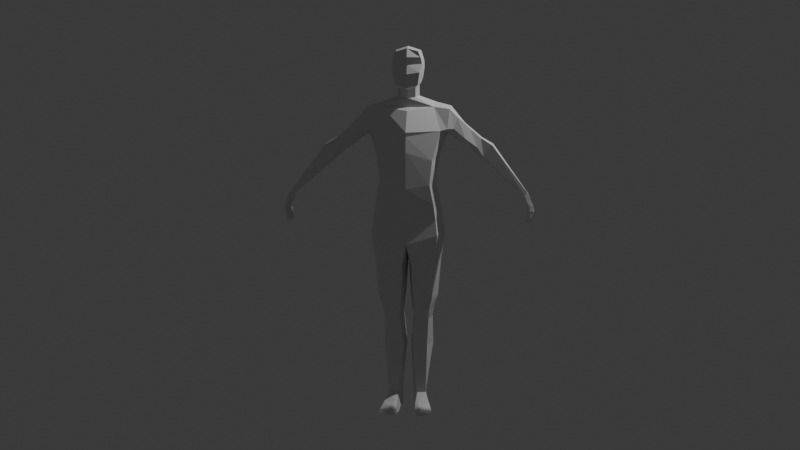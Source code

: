# Source: male2.blend  (saved by Blender 4.0.36; exported with 4.5.12 LTS)
import bpy
from mathutils import Matrix  # noqa: F401  (used for matrix-valued properties, if any)

bpy.ops.wm.read_factory_settings(use_empty=True)
scene = bpy.context.scene
scene.name = 'Scene'

# ---- collections
col_collection = bpy.data.collections.new('Collection'); scene.collection.children.link(col_collection)

# ---- materials (node trees are filled in below, after node groups)
mat_material = bpy.data.materials.new('Material')
mat_material.alpha_threshold = 0.0
mat_material.use_transparent_shadow = False
mat_material.roughness = 0.5
mat_material.line_color = (0.0, 0.0, 0.0, 1.0)

# ---- material node trees
mat_material.use_nodes = True; mat_material.node_tree.nodes.clear()
_N = mat_material.node_tree.nodes; _L = mat_material.node_tree.links
n0 = _N.new('ShaderNodeOutputMaterial'); n0.name = 'Material Output'; n0.location = (300, 300)
n1 = _N.new('ShaderNodeBsdfPrincipled'); n1.name = 'Principled BSDF'; n1.location = (10, 300)
n1.inputs[3].default_value = 1.45
_L.new(n1.outputs[0], n0.inputs[0])
n0.is_active_output = True

# ---- world
world_world = bpy.data.worlds.new('World'); scene.world = world_world
world_world.use_nodes = True; world_world.node_tree.nodes.clear()
_N = world_world.node_tree.nodes; _L = world_world.node_tree.links
n0 = _N.new('ShaderNodeOutputWorld'); n0.name = 'World Output'; n0.location = (300, 300)
n1 = _N.new('ShaderNodeBackground'); n1.name = 'Background'; n1.location = (10, 300)
n1.inputs[0].default_value = (0.05088, 0.05088, 0.05088, 1.0)
_L.new(n1.outputs[0], n0.inputs[0])
n0.is_active_output = True
world_world.color = (0.05088, 0.05088, 0.05088)
world_world.use_sun_shadow = False
world_world.sun_shadow_jitter_overblur = 0.0

# ---- cameras
cam_camera = bpy.data.cameras.new('Camera')
cam_camera.clip_end = 100.0
cam_camera.ortho_scale = 7.314

# ---- lights
light_light = bpy.data.lights.new('Light', 'POINT')
light_light.transmission_factor = 0.0
light_light.use_soft_falloff = False
light_light.energy = 1000.0
light_light.shadow_soft_size = 0.1
light_light.shadow_maximum_resolution = 0.006
light_light.use_absolute_resolution = True

# ---- meshes
me_cube = bpy.data.meshes.new('Cube')
me_cube.from_pydata([(0.3009, 0.2512, 1.306), (0.2625, 0.1642, 0.2802), (0.3149, -0.0054, 1.312), (0.3234, -0.1779, 0.1375), (0.3985, -0.1076, 1.023), (0.2307, 0.142, 0.4901), (0.2701, 0.26, 0.793), (0.346, 0.2987, 1.036), (0.0, 0.2194, 0.273), (0.0, -0.141, 1.263), (0.0, -0.2773, 0.001767), (0.0, 0.3133, 1.316), (0.3053, -0.202, 0.6681), (0.2768, -0.2155, 0.3778), (0.0, 0.3701, 1.054), (0.0, 0.3553, 0.817), (0.0, 0.1453, 0.5033), (0.0, -0.3382, 1.012), (0.0, -0.3459, 0.7749), (0.0, -0.3393, 0.3401), (0.3154, 0.2094, -0.285), (0.3698, -0.2112, -0.2316), (0.0, 0.2229, -0.3591), (0.0, -0.2797, -0.3431), (0.0, -0.2669, -0.1634), (0.35, -0.178, -0.0552), (0.0, 0.334, -0.08065), (0.289, 0.2819, -0.003417), (0.09204, -0.08843, -1.179), (0.2669, -0.08857, -1.173), (0.2407, 0.2524, -1.122), (0.04449, 0.2527, -1.117), (0.01281, 0.2409, -0.5968), (0.03227, 0.2205, -0.9737), (0.07848, -0.09404, -1.036), (0.05764, -0.174, -0.6132), (0.3323, -0.1375, -0.5841), (0.3027, -0.07871, -1.02), (0.2673, 0.2174, -0.9844), (0.2876, 0.232, -0.5499), (0.09722, -0.01635, -1.304), (0.257, -0.01645, -1.295), (0.2278, 0.2667, -1.25), (0.06977, 0.2669, -1.246), (0.05414, 0.03041, -1.624), (0.2367, 0.03027, -1.632), (0.2351, 0.3592, -1.599), (0.0412, 0.3656, -1.593), (0.2209, 0.106, -2.415), (0.06702, 0.09271, -2.414), (0.08743, 0.2631, -2.414), (0.1762, 0.2695, -2.415), (0.3433, 0.1418, 1.369), (0.3876, -0.007007, 0.2257), (0.3421, -0.08507, 0.4248), (0.3818, 0.0001761, 0.7172), (0.4576, 0.06444, 0.9488), (0.454, 0.004293, -0.2299), (-1.607e-18, -0.0284, -0.3482), (0.4229, 0.05123, -0.000616), (0.3218, 0.08187, -1.149), (0.04655, 0.08213, -1.145), (0.4065, 0.04958, -0.5542), (0.3671, 0.0705, -1.003), (0.01351, 0.03344, -0.6021), (0.03366, 0.06321, -1.002), (0.3003, 0.1251, -1.273), (0.06178, 0.1253, -1.272), (0.3043, 0.1947, -1.626), (0.02595, 0.201, -1.623), (0.2191, 0.1093, -2.211), (0.2605, -0.05957, -2.416), (0.5603, 0.2403, 1.11), (0.5183, 0.1827, 0.9731), (0.5984, 0.02892, 1.19), (0.5585, -0.02871, 1.046), (0.6024, 0.1634, 1.217), (0.5294, 0.04819, 0.9727), (1.458, 0.08989, 0.2705), (1.403, 0.0784, 0.2538), (1.455, -0.01329, 0.2739), (1.414, -0.02289, 0.2541), (1.456, 0.03242, 0.2734), (1.406, 0.02866, 0.2535), (0.7929, 0.04215, 0.7761), (0.838, 0.01989, 0.823), (0.8832, 0.06329, 0.9345), (0.8271, 0.1952, 0.8711), (0.785, 0.1472, 0.7866), (0.8886, 0.1685, 0.945), (0.4311, 0.2626, 1.228), (0.4553, 0.2391, 1.054), (0.4821, 0.093, 0.9899), (0.4793, -0.06949, 1.045), (0.5036, 0.01515, 1.285), (0.5169, 0.1545, 1.325), (0.9261, 0.04171, 0.6492), (0.9765, 0.2103, 0.7803), (0.92, 0.003768, 0.7099), (1.021, 0.03557, 0.848), (0.9186, 0.1479, 0.6925), (1.032, 0.1405, 0.8615), (0.6972, -0.04214, 0.9293), (0.7484, 0.02667, 1.052), (0.6652, 0.1664, 0.8738), (0.678, 0.1798, 1.123), (0.6645, 0.02382, 0.8535), (0.6369, 0.2541, 1.041), (0.1321, 0.1009, 1.446), (0.1336, 0.07696, 1.57), (0.09119, -0.03302, 1.565), (0.08971, 0.000408, 1.427), (0.3939, -0.1019, 1.039), (0.0, -0.3298, 0.9624), (0.0, -0.05105, 1.308), (0.07924, 0.2014, 1.456), (0.0, 0.2431, 1.464), (0.0, -0.04123, 1.419), (0.09012, 0.1775, 1.588), (0.0, 0.2191, 1.596), (0.0, -0.06638, 1.511), (0.08473, -0.1382, 1.536), (0.1294, -0.1264, 1.971), (0.1022, 0.1709, 1.643), (0.1294, 0.1851, 1.956), (0.0, 0.2097, 1.642), (0.0, 0.2138, 1.979), (0.0, -0.1693, 1.519), (0.0, -0.1588, 2.007), (0.1232, 0.06842, 1.633), (0.1527, 0.1006, 1.986), (0.153, 0.002792, 1.991), (0.0, 0.00666, 2.04), (0.0, 0.103, 2.035), (0.1711, 0.2034, 1.87), (0.1782, 0.2134, 1.794), (0.1757, -0.101, 1.823), (0.1611, -0.1176, 1.899), (0.0, 0.2648, 1.868), (0.0, 0.2757, 1.805), (0.0, -0.1767, 1.809), (0.0, -0.2021, 1.9), (0.1838, 0.002616, 1.896), (0.1917, -0.00426, 1.814), (0.1939, 0.09265, 1.797), (0.1875, 0.1074, 1.874), (0.1808, -0.02338, 1.686), (0.1491, -0.1605, 1.721), (0.0, -0.2181, 1.697), (0.1586, 0.1972, 1.699), (0.0, 0.2498, 1.708), (0.0, -0.1985, 1.537), (0.1303, -0.1497, 1.571), (0.16, -0.04452, 1.597), (0.1769, 0.07162, 1.667), (0.1194, -0.02964, -2.222), (0.2259, -0.02729, -2.221), (0.08013, -0.06602, -2.388), (0.1744, 0.2014, -2.214), (0.09145, 0.1977, -2.197), (0.06657, 0.08731, -2.198), (0.315, -0.2964, -2.376), (0.3242, -0.3284, -2.416), (0.1168, -0.3238, -2.358), (0.1683, -0.363, -2.346), (0.1717, -0.4149, -2.416), (0.1105, -0.364, -2.417), (0.2784, -0.1772, -2.313), (0.2995, -0.194, -2.416), (0.1121, -0.2101, -2.311), (0.08977, -0.2083, -2.416), (0.1533, -0.1864, -2.293), (1.516, 0.1199, 0.09328), (1.46, 0.1077, 0.07331), (1.529, -0.00976, 0.1004), (1.48, -0.02323, 0.07896), (1.538, 0.03279, 0.06801), (1.484, 0.03529, 0.04258), (1.446, -0.04482, 0.17), (1.488, 0.1052, 0.1835), (1.497, 0.03296, 0.1724), (1.489, -0.03452, 0.1931), (1.447, 0.02849, 0.1492), (1.431, 0.09303, 0.1635), (1.472, 0.09112, -0.05629), (1.431, 0.06837, -0.05413), (1.495, -0.02379, -0.06462), (1.472, -0.03009, -0.06274), (1.476, 0.01065, -0.09204), (1.437, 0.006196, -0.07246), (1.496, 0.1164, 0.04576), (1.482, 0.1105, -0.007564), (1.432, 0.09215, -0.02392), (1.445, 0.105, 0.02538), (1.51, -0.0288, -0.02078), (1.522, -0.01924, 0.03294), (1.483, -0.02999, 0.01762), (1.476, -0.03955, -0.03146), (1.501, 0.02201, -0.03233), (1.518, 0.02935, 0.0204), (1.468, 0.02488, -0.00272), (1.45, 0.01124, -0.04387), (1.519, -0.02845, 0.104), (1.484, -0.03512, 0.09158), (1.514, -0.05454, 0.1304), (1.48, -0.06121, 0.118), (1.522, -0.04731, 0.03839), (1.487, -0.05398, 0.026), (1.517, -0.0734, 0.06487), (1.483, -0.08007, 0.05247)], [], [(13, 12, 18, 19), (3, 13, 19, 10), (12, 4, 113, 18), (25, 24, 23, 21), (93, 92, 77, 75), (14, 11, 0, 7), (115, 116, 119, 118), (0, 115, 108, 52), (8, 16, 5, 1), (16, 15, 6, 5), (15, 14, 7, 6), (53, 54, 13, 3), (54, 55, 12, 13), (55, 56, 4, 12), (65, 33, 31, 61), (59, 25, 21, 57), (26, 27, 20, 22), (8, 1, 27, 26), (53, 3, 25, 59), (3, 10, 24, 25), (29, 28, 40, 41), (63, 37, 29, 60), (33, 38, 30, 31), (37, 34, 28, 29), (21, 23, 35, 36), (36, 35, 34, 37), (22, 20, 39, 32), (32, 39, 38, 33), (57, 21, 36, 62), (62, 36, 37, 63), (58, 22, 32, 64), (64, 32, 33, 65), (67, 43, 47, 69), (61, 31, 43, 67), (60, 29, 41, 66), (31, 30, 42, 43), (69, 47, 159, 160), (66, 41, 45, 68), (43, 42, 46, 47), (41, 40, 44, 45), (160, 159, 50, 49), (68, 45, 156, 70), (47, 46, 158, 159), (45, 44, 155, 156), (46, 68, 70, 158), (170, 168, 162, 165, 166), (42, 66, 68, 46), (44, 69, 160, 155), (30, 60, 66, 42), (28, 61, 67, 40), (40, 67, 69, 44), (35, 64, 65, 34), (23, 58, 64, 35), (39, 62, 63, 38), (20, 57, 62, 39), (38, 63, 60, 30), (1, 53, 59, 27), (27, 59, 57, 20), (34, 65, 61, 28), (6, 7, 56, 55), (5, 6, 55, 54), (1, 5, 54, 53), (52, 108, 111, 2), (91, 90, 72, 73), (95, 94, 74, 76), (90, 95, 76, 72), (92, 91, 73, 77), (94, 93, 75, 74), (99, 98, 81, 80), (98, 96, 83, 81), (180, 181, 174, 176), (182, 183, 173, 177), (100, 97, 78, 79), (96, 100, 79, 83), (101, 99, 80, 82), (97, 101, 82, 78), (107, 105, 89, 87), (105, 103, 86, 89), (106, 104, 88, 84), (104, 107, 87, 88), (102, 106, 84, 85), (103, 102, 85, 86), (2, 112, 93, 94), (56, 7, 91, 92), (0, 52, 95, 90), (52, 2, 94, 95), (7, 0, 90, 91), (4, 56, 92, 93), (87, 89, 101, 97), (89, 86, 99, 101), (84, 88, 100, 96), (88, 87, 97, 100), (85, 84, 96, 98), (86, 85, 98, 99), (74, 75, 102, 103), (75, 77, 106, 102), (73, 72, 107, 104), (77, 73, 104, 106), (76, 74, 103, 105), (72, 76, 105, 107), (17, 112, 2, 9), (2, 111, 117, 114), (115, 0, 11, 116), (108, 115, 118, 109), (114, 9, 2), (4, 112, 17, 113), (93, 112, 4), (117, 111, 110, 120), (111, 108, 109, 110), (138, 126, 124, 134), (147, 136, 140, 148), (131, 132, 128, 122), (149, 135, 144, 154), (131, 142, 145, 130), (146, 143, 136, 147), (124, 126, 133, 130), (142, 131, 122, 137), (137, 122, 128, 141), (150, 139, 135, 149), (130, 133, 132, 131), (135, 139, 138, 134), (137, 141, 140, 136), (143, 144, 145, 142), (134, 145, 144, 135), (142, 137, 136, 143), (134, 124, 130, 145), (153, 146, 147, 152), (152, 147, 148, 151), (146, 153, 154), (154, 144, 143, 146), (123, 125, 150, 149), (127, 121, 152, 151), (110, 129, 154, 153), (129, 123, 149, 154), (110, 121, 127, 120), (109, 129, 110), (118, 123, 129, 109), (119, 125, 123, 118), (121, 110, 153, 152), (158, 70, 48, 51), (155, 160, 49, 157), (159, 158, 51, 50), (70, 156, 71, 48), (50, 51, 48, 49), (49, 48, 71, 157), (169, 170, 166, 163), (168, 167, 161, 162), (167, 171, 164, 161), (165, 164, 163, 166), (161, 164, 165, 162), (71, 156, 167, 168), (155, 157, 170, 169), (156, 155, 171, 167), (171, 155, 169), (164, 171, 169, 163), (157, 71, 168, 170), (174, 175, 196, 195), (201, 192, 185, 189), (183, 179, 172, 173), (179, 180, 176, 172), (178, 182, 177, 175), (175, 174, 202, 203), (80, 81, 178, 181), (172, 176, 199, 190), (191, 198, 188, 184), (177, 173, 193, 200), (197, 201, 189, 187), (198, 194, 186, 188), (189, 188, 186, 187), (185, 184, 188, 189), (176, 174, 195, 199), (194, 197, 187, 186), (175, 177, 200, 196), (173, 172, 190, 193), (191, 192, 193, 190), (195, 196, 197, 194), (199, 195, 194, 198), (201, 197, 196, 200), (190, 199, 198, 191), (192, 201, 200, 193), (192, 191, 184, 185), (81, 83, 182, 178), (78, 82, 180, 179), (79, 78, 179, 183), (83, 79, 183, 182), (82, 80, 181, 180), (202, 204, 208, 206), (181, 178, 205, 204), (174, 181, 204, 202), (178, 175, 203, 205), (208, 209, 207, 206), (204, 205, 209, 208), (203, 202, 206, 207), (205, 203, 207, 209)])
_uv = me_cube.uv_layers.new(name='UVMap')
_uv.uv.foreach_set('vector', [0.4375, 0.7242, 0.5, 0.7242, 0.5, 0.875, 0.4375, 0.875, 0.375, 0.7242, 0.4375, 0.7242, 0.4375, 0.875, 0.375, 0.875, 0.5, 0.7242, 0.5625, 0.7242, 0.5507, 0.875, 0.5, 0.875, 0.375, 0.7242, 0.375, 0.875, 0.375, 0.875, 0.375, 0.7242, 0.5625, 0.7242, 0.5625, 0.6277, 0.5625, 0.6277, 0.5625, 0.7242, 0.5625, 0.375, 0.625, 0.375, 0.644, 0.528, 0.5625, 0.509, 0.7327, 0.5887, 0.7456, 0.5691, 0.7456, 0.5691, 0.7327, 0.5887, 0.644, 0.528, 0.7327, 0.5887, 0.7078, 0.6259, 0.625, 0.6277, 0.375, 0.375, 0.4375, 0.375, 0.4375, 0.509, 0.375, 0.509, 0.4375, 0.375, 0.5, 0.375, 0.5, 0.509, 0.4375, 0.509, 0.5, 0.375, 0.5625, 0.375, 0.5625, 0.509, 0.5, 0.509, 0.375, 0.6277, 0.4375, 0.6277, 0.4375, 0.7242, 0.375, 0.7242, 0.4375, 0.6277, 0.5, 0.6277, 0.5, 0.7242, 0.4375, 0.7242, 0.5, 0.6277, 0.5625, 0.6277, 0.5625, 0.7242, 0.5, 0.7242, 0.3125, 0.6875, 0.25, 0.5, 0.25, 0.5, 0.3125, 0.6875, 0.375, 0.6277, 0.375, 0.7242, 0.375, 0.7242, 0.375, 0.6277, 0.375, 0.375, 0.375, 0.509, 0.375, 0.509, 0.375, 0.375, 0.375, 0.375, 0.375, 0.509, 0.375, 0.509, 0.375, 0.375, 0.375, 0.6277, 0.375, 0.7242, 0.375, 0.7242, 0.375, 0.6277, 0.375, 0.7242, 0.375, 0.875, 0.375, 0.875, 0.375, 0.7242, 0.375, 0.7242, 0.375, 0.875, 0.375, 0.875, 0.375, 0.7242, 0.375, 0.6277, 0.375, 0.7242, 0.375, 0.7242, 0.375, 0.6277, 0.375, 0.375, 0.375, 0.509, 0.375, 0.509, 0.375, 0.375, 0.375, 0.7242, 0.375, 0.875, 0.375, 0.875, 0.375, 0.7242, 0.375, 0.7242, 0.375, 0.875, 0.375, 0.875, 0.375, 0.7242, 0.375, 0.7242, 0.375, 0.875, 0.375, 0.875, 0.375, 0.7242, 0.375, 0.375, 0.375, 0.509, 0.375, 0.509, 0.375, 0.375, 0.375, 0.375, 0.375, 0.509, 0.375, 0.509, 0.375, 0.375, 0.375, 0.6277, 0.375, 0.7242, 0.375, 0.7242, 0.375, 0.6277, 0.375, 0.6277, 0.375, 0.7242, 0.375, 0.7242, 0.375, 0.6277, 0.3125, 0.6875, 0.25, 0.5, 0.25, 0.5, 0.3125, 0.6875, 0.3125, 0.6875, 0.25, 0.5, 0.25, 0.5, 0.3125, 0.6875, 0.3125, 0.6875, 0.25, 0.5, 0.25, 0.5, 0.3125, 0.6875, 0.3125, 0.6875, 0.25, 0.5, 0.25, 0.5, 0.3125, 0.6875, 0.375, 0.6277, 0.375, 0.7242, 0.375, 0.7242, 0.375, 0.6277, 0.375, 0.375, 0.375, 0.509, 0.375, 0.509, 0.375, 0.375, 0.3125, 0.6875, 0.25, 0.5, 0.25, 0.5, 0.3125, 0.6875, 0.375, 0.6277, 0.375, 0.7242, 0.375, 0.7242, 0.375, 0.6277, 0.375, 0.375, 0.375, 0.509, 0.375, 0.509, 0.375, 0.375, 0.375, 0.7242, 0.375, 0.875, 0.375, 0.875, 0.375, 0.7242, 0.3125, 0.6875, 0.25, 0.5, 0.25, 0.5, 0.3125, 0.6875, 0.375, 0.6277, 0.375, 0.7242, 0.3638, 0.713, 0.375, 0.6277, 0.375, 0.375, 0.375, 0.509, 0.3568, 0.5271, 0.375, 0.375, 0.375, 0.7242, 0.375, 0.875, 0.375, 0.875, 0.3638, 0.713, 0.375, 0.509, 0.375, 0.6277, 0.375, 0.6277, 0.3568, 0.5271, 0.25, 0.75, 0.3638, 0.713, 0.3638, 0.713, 0.2741, 0.7422, 0.25, 0.75, 0.375, 0.509, 0.375, 0.6277, 0.375, 0.6277, 0.375, 0.509, 0.375, 0.875, 0.3125, 0.6875, 0.3125, 0.6875, 0.375, 0.875, 0.375, 0.509, 0.375, 0.6277, 0.375, 0.6277, 0.375, 0.509, 0.375, 0.875, 0.3125, 0.6875, 0.3125, 0.6875, 0.375, 0.875, 0.375, 0.875, 0.3125, 0.6875, 0.3125, 0.6875, 0.375, 0.875, 0.375, 0.875, 0.3125, 0.6875, 0.3125, 0.6875, 0.375, 0.875, 0.375, 0.875, 0.3125, 0.6875, 0.3125, 0.6875, 0.375, 0.875, 0.375, 0.509, 0.375, 0.6277, 0.375, 0.6277, 0.375, 0.509, 0.375, 0.509, 0.375, 0.6277, 0.375, 0.6277, 0.375, 0.509, 0.375, 0.509, 0.375, 0.6277, 0.375, 0.6277, 0.375, 0.509, 0.375, 0.509, 0.375, 0.6277, 0.375, 0.6277, 0.375, 0.509, 0.375, 0.509, 0.375, 0.6277, 0.375, 0.6277, 0.375, 0.509, 0.375, 0.875, 0.3125, 0.6875, 0.3125, 0.6875, 0.375, 0.875, 0.5, 0.509, 0.5625, 0.509, 0.5625, 0.6277, 0.5, 0.6277, 0.4375, 0.509, 0.5, 0.509, 0.5, 0.6277, 0.4375, 0.6277, 0.375, 0.509, 0.4375, 0.509, 0.4375, 0.6277, 0.375, 0.6277, 0.625, 0.6277, 0.7078, 0.6259, 0.7259, 0.6516, 0.6371, 0.7121, 0.5625, 0.509, 0.644, 0.528, 0.644, 0.528, 0.5625, 0.509, 0.625, 0.6277, 0.6371, 0.7121, 0.6371, 0.7121, 0.625, 0.6277, 0.644, 0.528, 0.625, 0.6277, 0.625, 0.6277, 0.644, 0.528, 0.5625, 0.6277, 0.5625, 0.509, 0.5625, 0.509, 0.5625, 0.6277, 0.6371, 0.7121, 0.5625, 0.7242, 0.5625, 0.7242, 0.6371, 0.7121, 0.6371, 0.7121, 0.5625, 0.7242, 0.5625, 0.7242, 0.6371, 0.7121, 0.5625, 0.7242, 0.5625, 0.6277, 0.5625, 0.6277, 0.5625, 0.7242, 0.625, 0.6277, 0.6371, 0.7121, 0.6371, 0.7121, 0.625, 0.6277, 0.5625, 0.6277, 0.5788, 0.5128, 0.5788, 0.5128, 0.5625, 0.6277, 0.5625, 0.509, 0.644, 0.528, 0.644, 0.528, 0.5788, 0.5128, 0.5625, 0.6277, 0.5625, 0.509, 0.5788, 0.5128, 0.5625, 0.6277, 0.625, 0.6277, 0.6371, 0.7121, 0.6371, 0.7121, 0.625, 0.6277, 0.644, 0.528, 0.625, 0.6277, 0.625, 0.6277, 0.644, 0.528, 0.644, 0.528, 0.625, 0.6277, 0.625, 0.6277, 0.644, 0.528, 0.625, 0.6277, 0.6371, 0.7121, 0.6371, 0.7121, 0.625, 0.6277, 0.5625, 0.6277, 0.5625, 0.509, 0.5625, 0.509, 0.5625, 0.6277, 0.5625, 0.509, 0.644, 0.528, 0.644, 0.528, 0.5625, 0.509, 0.5625, 0.7242, 0.5625, 0.6277, 0.5625, 0.6277, 0.5625, 0.7242, 0.6371, 0.7121, 0.5625, 0.7242, 0.5625, 0.7242, 0.6371, 0.7121, 0.6371, 0.7121, 0.5666, 0.7236, 0.5625, 0.7242, 0.6371, 0.7121, 0.5625, 0.6277, 0.5625, 0.509, 0.5625, 0.509, 0.5625, 0.6277, 0.644, 0.528, 0.625, 0.6277, 0.625, 0.6277, 0.644, 0.528, 0.625, 0.6277, 0.6371, 0.7121, 0.6371, 0.7121, 0.625, 0.6277, 0.5625, 0.509, 0.644, 0.528, 0.644, 0.528, 0.5625, 0.509, 0.5625, 0.7242, 0.5625, 0.6277, 0.5625, 0.6277, 0.5625, 0.7242, 0.644, 0.528, 0.625, 0.6277, 0.625, 0.6277, 0.644, 0.528, 0.625, 0.6277, 0.6371, 0.7121, 0.6371, 0.7121, 0.625, 0.6277, 0.5625, 0.6277, 0.5625, 0.509, 0.5625, 0.509, 0.5625, 0.6277, 0.5625, 0.509, 0.644, 0.528, 0.644, 0.528, 0.5625, 0.509, 0.5625, 0.7242, 0.5625, 0.6277, 0.5625, 0.6277, 0.5625, 0.7242, 0.6371, 0.7121, 0.5625, 0.7242, 0.5625, 0.7242, 0.6371, 0.7121, 0.6371, 0.7121, 0.5625, 0.7242, 0.5625, 0.7242, 0.6371, 0.7121, 0.5625, 0.7242, 0.5625, 0.6277, 0.5625, 0.6277, 0.5625, 0.7242, 0.5625, 0.509, 0.644, 0.528, 0.644, 0.528, 0.5625, 0.509, 0.5625, 0.6277, 0.5625, 0.509, 0.5625, 0.509, 0.5625, 0.6277, 0.625, 0.6277, 0.6371, 0.7121, 0.6371, 0.7121, 0.625, 0.6277, 0.644, 0.528, 0.625, 0.6277, 0.625, 0.6277, 0.644, 0.528, 0.5625, 0.875, 0.5666, 0.7236, 0.6371, 0.7121, 0.625, 0.875, 0.6371, 0.7121, 0.7259, 0.6516, 0.75, 0.6859, 0.75, 0.7228, 0.7327, 0.5887, 0.644, 0.528, 0.75, 0.5, 0.7456, 0.5691, 0.7078, 0.6259, 0.7327, 0.5887, 0.7327, 0.5887, 0.7078, 0.6259, 0.75, 0.7228, 0.75, 0.75, 0.6371, 0.7121, 0.5625, 0.7242, 0.5666, 0.7236, 0.5625, 0.875, 0.5507, 0.875, 0.5625, 0.7242, 0.5666, 0.7236, 0.5625, 0.7242, 0.75, 0.6859, 0.7259, 0.6516, 0.7259, 0.6516, 0.75, 0.6859, 0.7259, 0.6516, 0.7078, 0.6259, 0.7078, 0.6259, 0.7259, 0.6516, 0.532, 0.375, 0.625, 0.375, 0.625, 0.5, 0.5392, 0.5, 0.4261, 0.75, 0.4772, 0.75, 0.4785, 0.875, 0.4267, 0.875, 0.625, 0.6638, 0.75, 0.6563, 0.75, 0.75, 0.625, 0.75, 0.375, 0.5, 0.4608, 0.5, 0.4675, 0.5895, 0.375, 0.5859, 0.625, 0.6638, 0.5402, 0.6659, 0.5382, 0.5891, 0.625, 0.5853, 0.424, 0.6684, 0.473, 0.6674, 0.4772, 0.75, 0.4261, 0.75, 0.625, 0.5, 0.75, 0.5, 0.75, 0.5929, 0.625, 0.5853, 0.5402, 0.6659, 0.625, 0.6638, 0.625, 0.75, 0.5469, 0.75, 0.5469, 0.75, 0.625, 0.75, 0.625, 0.875, 0.5335, 0.875, 0.375, 0.375, 0.4685, 0.375, 0.4608, 0.5, 0.375, 0.5, 0.625, 0.5853, 0.75, 0.5929, 0.75, 0.6563, 0.625, 0.6638, 0.4608, 0.5, 0.4685, 0.375, 0.532, 0.375, 0.5392, 0.5, 0.5469, 0.75, 0.5335, 0.875, 0.4785, 0.875, 0.4772, 0.75, 0.473, 0.6674, 0.4675, 0.5895, 0.5382, 0.5891, 0.5402, 0.6659, 0.5392, 0.5, 0.5382, 0.5891, 0.4675, 0.5895, 0.4608, 0.5, 0.5402, 0.6659, 0.5469, 0.75, 0.4772, 0.75, 0.473, 0.6674, 0.5392, 0.5, 0.625, 0.5, 0.625, 0.5853, 0.5382, 0.5891, 0.375, 0.6693, 0.424, 0.6684, 0.4261, 0.75, 0.375, 0.75, 0.375, 0.75, 0.4261, 0.75, 0.4267, 0.875, 0.375, 0.875, 0.424, 0.6684, 0.375, 0.6693, 0.375, 0.5859, 0.375, 0.5859, 0.4675, 0.5895, 0.473, 0.6674, 0.424, 0.6684, 0.3384, 0.5468, 0.25, 0.5408, 0.25, 0.5, 0.375, 0.5, 0.25, 0.7175, 0.3231, 0.7134, 0.375, 0.75, 0.25, 0.75, 0.7259, 0.6516, 0.3434, 0.5795, 0.375, 0.5859, 0.375, 0.6693, 0.3434, 0.5795, 0.3384, 0.5468, 0.375, 0.5, 0.375, 0.5859, 0.7259, 0.6516, 0.3231, 0.7134, 0.25, 0.7175, 0.75, 0.6859, 0.7078, 0.6259, 0.3434, 0.5795, 0.7259, 0.6516, 0.7327, 0.5887, 0.3384, 0.5468, 0.3434, 0.5795, 0.7078, 0.6259, 0.7456, 0.5691, 0.25, 0.5408, 0.3384, 0.5468, 0.7327, 0.5887, 0.3231, 0.7134, 0.7259, 0.6516, 0.375, 0.6693, 0.375, 0.75, 0.3568, 0.5271, 0.375, 0.6277, 0.375, 0.6277, 0.3568, 0.5271, 0.375, 0.875, 0.3125, 0.6875, 0.3125, 0.6875, 0.375, 0.875, 0.375, 0.375, 0.3568, 0.5271, 0.3568, 0.5271, 0.375, 0.375, 0.375, 0.6277, 0.3638, 0.713, 0.3638, 0.713, 0.375, 0.6277, 0.25, 0.5, 0.3568, 0.5271, 0.375, 0.6277, 0.25, 0.625, 0.25, 0.625, 0.375, 0.6277, 0.3638, 0.713, 0.25, 0.75, 0.375, 0.875, 0.375, 0.875, 0.375, 0.875, 0.375, 0.875, 0.3638, 0.713, 0.3638, 0.713, 0.3638, 0.713, 0.3638, 0.713, 0.3638, 0.713, 0.3712, 0.8208, 0.3716, 0.8257, 0.3638, 0.713, 0.3726, 0.8407, 0.3716, 0.8257, 0.375, 0.875, 0.375, 0.875, 0.3638, 0.713, 0.3716, 0.8257, 0.3726, 0.8407, 0.3638, 0.713, 0.3638, 0.713, 0.3638, 0.713, 0.3638, 0.713, 0.3638, 0.713, 0.375, 0.875, 0.375, 0.875, 0.375, 0.875, 0.375, 0.875, 0.3638, 0.713, 0.375, 0.875, 0.3712, 0.8208, 0.3638, 0.713, 0.3712, 0.8208, 0.375, 0.875, 0.375, 0.875, 0.3716, 0.8257, 0.3712, 0.8208, 0.375, 0.875, 0.375, 0.875, 0.25, 0.75, 0.3638, 0.713, 0.3638, 0.713, 0.25, 0.75, 0.6371, 0.7121, 0.5625, 0.7242, 0.5625, 0.7242, 0.6371, 0.7121, 0.5625, 0.6277, 0.5788, 0.5128, 0.5788, 0.5128, 0.5625, 0.6277, 0.5788, 0.5128, 0.644, 0.528, 0.644, 0.528, 0.5788, 0.5128, 0.644, 0.528, 0.625, 0.6277, 0.625, 0.6277, 0.644, 0.528, 0.5625, 0.7242, 0.5625, 0.6277, 0.5625, 0.6277, 0.5625, 0.7242, 0.5625, 0.7242, 0.6371, 0.7121, 0.6371, 0.7121, 0.5625, 0.7242, 0.6371, 0.7121, 0.5625, 0.7242, 0.5625, 0.7242, 0.6371, 0.7121, 0.644, 0.528, 0.625, 0.6277, 0.625, 0.6277, 0.644, 0.528, 0.644, 0.528, 0.625, 0.6277, 0.625, 0.6277, 0.644, 0.528, 0.5625, 0.6277, 0.5788, 0.5128, 0.5788, 0.5128, 0.5625, 0.6277, 0.5625, 0.7242, 0.5625, 0.6277, 0.5625, 0.6277, 0.5625, 0.7242, 0.625, 0.6277, 0.6371, 0.7121, 0.6371, 0.7121, 0.625, 0.6277, 0.5625, 0.6277, 0.625, 0.6277, 0.6371, 0.7121, 0.5625, 0.7242, 0.5788, 0.5128, 0.644, 0.528, 0.625, 0.6277, 0.5625, 0.6277, 0.625, 0.6277, 0.6371, 0.7121, 0.6371, 0.7121, 0.625, 0.6277, 0.6371, 0.7121, 0.5625, 0.7242, 0.5625, 0.7242, 0.6371, 0.7121, 0.5625, 0.7242, 0.5625, 0.6277, 0.5625, 0.6277, 0.5625, 0.7242, 0.5788, 0.5128, 0.644, 0.528, 0.644, 0.528, 0.5788, 0.5128, 0.644, 0.528, 0.5788, 0.5128, 0.5788, 0.5128, 0.644, 0.528, 0.6371, 0.7121, 0.5625, 0.7242, 0.5625, 0.7242, 0.6371, 0.7121, 0.625, 0.6277, 0.6371, 0.7121, 0.6371, 0.7121, 0.625, 0.6277, 0.5625, 0.6277, 0.5625, 0.7242, 0.5625, 0.7242, 0.5625, 0.6277, 0.644, 0.528, 0.625, 0.6277, 0.625, 0.6277, 0.644, 0.528, 0.5788, 0.5128, 0.5625, 0.6277, 0.5625, 0.6277, 0.5788, 0.5128, 0.5788, 0.5128, 0.644, 0.528, 0.644, 0.528, 0.5788, 0.5128, 0.5625, 0.7242, 0.5625, 0.6277, 0.5625, 0.6277, 0.5625, 0.7242, 0.644, 0.528, 0.625, 0.6277, 0.625, 0.6277, 0.644, 0.528, 0.5788, 0.5128, 0.644, 0.528, 0.644, 0.528, 0.5788, 0.5128, 0.5625, 0.6277, 0.5788, 0.5128, 0.5788, 0.5128, 0.5625, 0.6277, 0.625, 0.6277, 0.6371, 0.7121, 0.6371, 0.7121, 0.625, 0.6277, 0.6371, 0.7121, 0.6371, 0.7121, 0.6371, 0.7121, 0.6371, 0.7121, 0.6371, 0.7121, 0.5625, 0.7242, 0.5625, 0.7242, 0.6371, 0.7121, 0.6371, 0.7121, 0.6371, 0.7121, 0.6371, 0.7121, 0.6371, 0.7121, 0.5625, 0.7242, 0.5625, 0.7242, 0.5625, 0.7242, 0.5625, 0.7242, 0.6371, 0.7121, 0.5625, 0.7242, 0.5625, 0.7242, 0.6371, 0.7121, 0.6371, 0.7121, 0.5625, 0.7242, 0.5625, 0.7242, 0.6371, 0.7121, 0.5625, 0.7242, 0.6371, 0.7121, 0.6371, 0.7121, 0.5625, 0.7242, 0.5625, 0.7242, 0.5625, 0.7242, 0.5625, 0.7242, 0.5625, 0.7242])
me_cube.materials.append(mat_material)
me_cube.use_mirror_vertex_groups = False
me_cube.update()

# ---- objects
ob_cube = bpy.data.objects.new('Cube', me_cube)
ob_light = bpy.data.objects.new('Light', light_light)
ob_camera = bpy.data.objects.new('Camera', cam_camera)
ob_empty = bpy.data.objects.new('Empty', None)
ob_empty_001 = bpy.data.objects.new('Empty.001', None)
ob_empty_002 = bpy.data.objects.new('Empty.002', None)

# ---- transforms, parenting, visibility, modifiers, constraints
ob_cube.location = (0.0, 0.0, 0.0)
ob_cube.lock_rotations_4d = False
ob_cube.empty_display_type = 'ARROWS'
ob_cube.lineart.crease_threshold = 0.0
_m = ob_cube.modifiers.new('Mirror', 'MIRROR')
_m.use_clip = True
ob_light.location = (4.076, 1.005, 5.904)
ob_light.rotation_euler = (0.6503, 0.05522, 1.866)
ob_light.lock_rotations_4d = False
ob_light.empty_display_type = 'ARROWS'
ob_light.color = (0.0, 0.0, 0.0, 0.0)
ob_light.lineart.crease_threshold = 0.0
ob_camera.location = (1.201, -13.47, 1.565)
ob_camera.rotation_euler = (1.446, -1.574e-07, 0.09613)
ob_camera.lock_rotations_4d = False
ob_camera.empty_display_type = 'ARROWS'
ob_camera.color = (0.0, 0.0, 0.0, 0.0)
ob_camera.display_type = 'WIRE'
ob_camera.lineart.crease_threshold = 0.0
ob_empty.location = (1.13, 3.279, 0.0)
ob_empty.rotation_euler = (1.571, 0.0, 0.0)
ob_empty.empty_display_type = 'IMAGE'
ob_empty.empty_display_size = 5.0
ob_empty.use_empty_image_alpha = True
ob_empty.color = (1.0, 1.0, 1.0, 0.25)
ob_empty_001.location = (-3.146, 0.1127, 0.0)
ob_empty_001.rotation_euler = (1.571, -0.0, 4.712)
ob_empty_001.empty_display_type = 'IMAGE'
ob_empty_001.empty_display_size = 5.0
ob_empty_001.use_empty_image_alpha = True
ob_empty_001.color = (1.0, 1.0, 1.0, 0.25)
ob_empty_002.location = (1.622, 3.279, 0.9693)
ob_empty_002.rotation_euler = (1.571, -0.8653, -1.578e-07)
ob_empty_002.empty_display_type = 'IMAGE'
ob_empty_002.empty_display_size = 5.0
ob_empty_002.use_empty_image_alpha = True
ob_empty_002.color = (1.0, 1.0, 1.0, 0.25)

# ---- collection membership
col_collection.objects.link(ob_cube)
col_collection.objects.link(ob_light)
col_collection.objects.link(ob_camera)
col_collection.objects.link(ob_empty)
col_collection.objects.link(ob_empty_001)
col_collection.objects.link(ob_empty_002)

# ---- scene / render settings (as saved in the file)
scene.camera = ob_camera
scene.frame_start = 1; scene.frame_end = 250; scene.frame_set(1)
scene.render.engine = 'BLENDER_EEVEE_NEXT'
scene.cycles.sampling_pattern = 'TABULATED_SOBOL'
bpy.context.view_layer.update()
